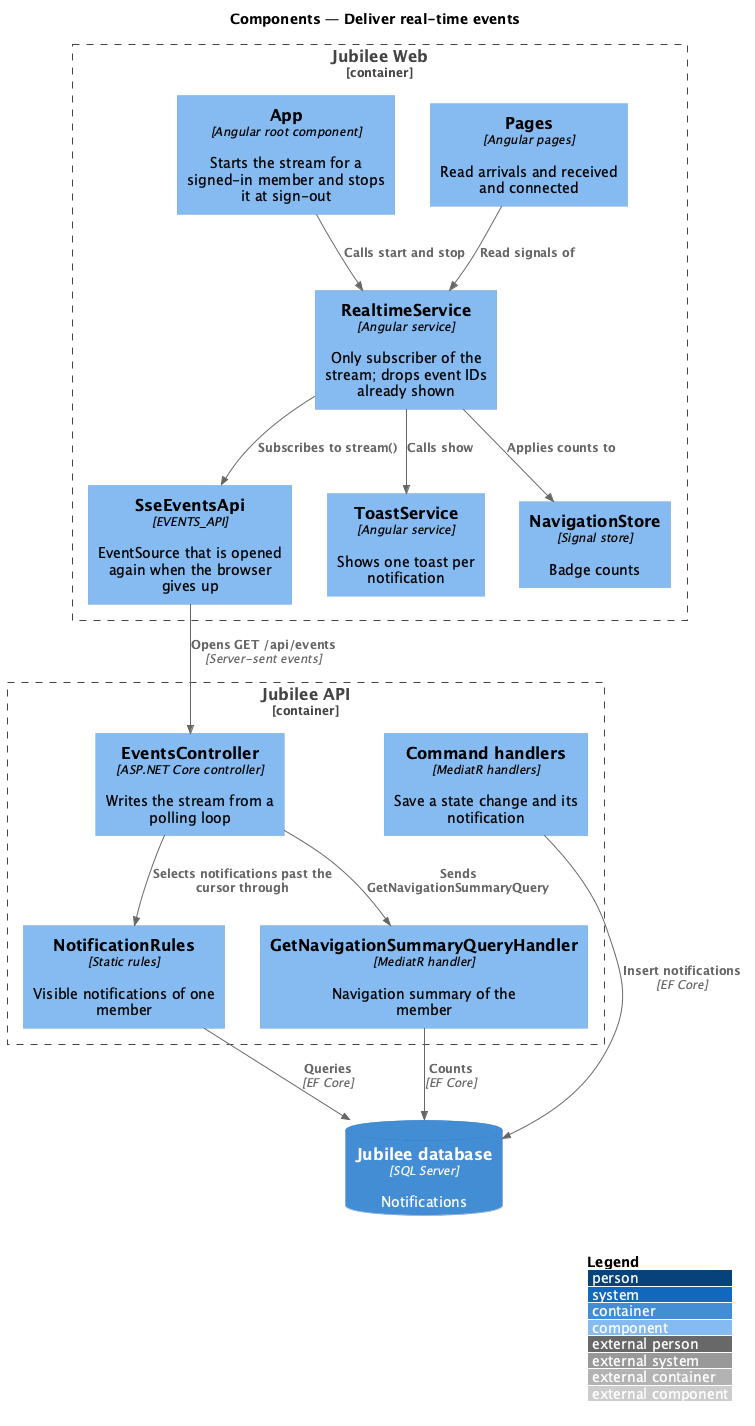

The diagram above was rendered by PlantUML. Its source (embedded in the PNG):
@startuml
!include <C4/C4_Component>
LAYOUT_WITH_LEGEND()
title Components — Deliver real-time events

Container_Boundary(web, "Jubilee Web") {
  Component(app, "App", "Angular root component", "Starts the stream for a signed-in member and stops it at sign-out")
  Component(rt, "RealtimeService", "Angular service", "Only subscriber of the stream; drops event IDs already shown")
  Component(sse, "SseEventsApi", "EVENTS_API", "EventSource that is opened again when the browser gives up")
  Component(toasts, "ToastService", "Angular service", "Shows one toast per notification")
  Component(nav, "NavigationStore", "Signal store", "Badge counts")
  Component(pages, "Pages", "Angular pages", "Read arrivals and received and connected")
}
Container_Boundary(api, "Jubilee API") {
  Component(events, "EventsController", "ASP.NET Core controller", "Writes the stream from a polling loop")
  Component(rules, "NotificationRules", "Static rules", "Visible notifications of one member")
  Component(counts, "GetNavigationSummaryQueryHandler", "MediatR handler", "Navigation summary of the member")
  Component(handlers, "Command handlers", "MediatR handlers", "Save a state change and its notification")
}
ContainerDb(db, "Jubilee database", "SQL Server", "Notifications")

Rel(app, rt, "Calls start and stop")
Rel(rt, sse, "Subscribes to stream()")
Rel(sse, events, "Opens GET /api/events", "Server-sent events")
Rel(rt, toasts, "Calls show")
Rel(rt, nav, "Applies counts to")
Rel(pages, rt, "Read signals of")
Rel(events, rules, "Selects notifications past the cursor through")
Rel(events, counts, "Sends GetNavigationSummaryQuery")
Rel(rules, db, "Queries", "EF Core")
Rel(counts, db, "Counts", "EF Core")
Rel(handlers, db, "Insert notifications", "EF Core")
@enduml